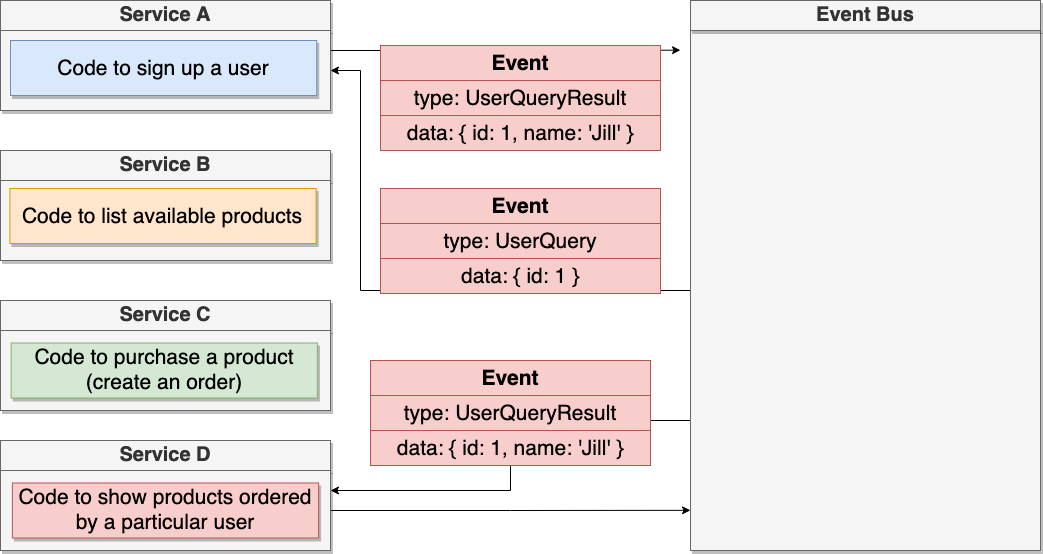

The diagram above was exported from draw.io. Its source (the exported page's mxGraphModel, read from the mxfile embedded in the PNG):
<mxGraphModel dx="1758" dy="862" grid="1" gridSize="10" guides="1" tooltips="1" connect="1" arrows="1" fold="1" page="1" pageScale="1" pageWidth="1920" pageHeight="1200" math="0" shadow="0">
  <root>
    <mxCell id="iQvWY3QBv4VjYuP_ZYlD-0" />
    <mxCell id="iQvWY3QBv4VjYuP_ZYlD-1" parent="iQvWY3QBv4VjYuP_ZYlD-0" />
    <mxCell id="iQvWY3QBv4VjYuP_ZYlD-2" value="Service B" style="rounded=0;whiteSpace=wrap;html=1;shadow=1;fontSize=20;fillColor=#f5f5f5;strokeColor=#666666;fontColor=#333333;fontStyle=1" parent="iQvWY3QBv4VjYuP_ZYlD-1" vertex="1">
      <mxGeometry x="550" y="470" width="330" height="30" as="geometry" />
    </mxCell>
    <mxCell id="iQvWY3QBv4VjYuP_ZYlD-3" value="Service C" style="rounded=0;whiteSpace=wrap;html=1;shadow=1;fontSize=20;fillColor=#f5f5f5;strokeColor=#666666;fontColor=#333333;fontStyle=1" parent="iQvWY3QBv4VjYuP_ZYlD-1" vertex="1">
      <mxGeometry x="550" y="620" width="330" height="30" as="geometry" />
    </mxCell>
    <mxCell id="iQvWY3QBv4VjYuP_ZYlD-4" value="Service A" style="rounded=0;whiteSpace=wrap;html=1;shadow=1;fontSize=20;fillColor=#f5f5f5;strokeColor=#666666;fontColor=#333333;fontStyle=1" parent="iQvWY3QBv4VjYuP_ZYlD-1" vertex="1">
      <mxGeometry x="550" y="320" width="330" height="30" as="geometry" />
    </mxCell>
    <mxCell id="WuazSIulrVMOvhVutaQa-1" style="edgeStyle=orthogonalEdgeStyle;rounded=0;orthogonalLoop=1;jettySize=auto;html=1;exitX=1;exitY=0.25;exitDx=0;exitDy=0;fontSize=21;" parent="iQvWY3QBv4VjYuP_ZYlD-1" source="iQvWY3QBv4VjYuP_ZYlD-5" edge="1">
      <mxGeometry relative="1" as="geometry">
        <mxPoint x="1230" y="369.6923076923076" as="targetPoint" />
      </mxGeometry>
    </mxCell>
    <mxCell id="iQvWY3QBv4VjYuP_ZYlD-5" value="" style="rounded=0;whiteSpace=wrap;html=1;shadow=1;fontSize=28;fillColor=#f5f5f5;strokeColor=#666666;fontColor=#333333;" parent="iQvWY3QBv4VjYuP_ZYlD-1" vertex="1">
      <mxGeometry x="550" y="350" width="330" height="80" as="geometry" />
    </mxCell>
    <mxCell id="iQvWY3QBv4VjYuP_ZYlD-6" value="Code to sign up a user" style="rounded=0;whiteSpace=wrap;html=1;shadow=1;fontSize=21;fillColor=#dae8fc;strokeColor=#6c8ebf;" parent="iQvWY3QBv4VjYuP_ZYlD-1" vertex="1">
      <mxGeometry x="560" y="360" width="306.25" height="55" as="geometry" />
    </mxCell>
    <mxCell id="iQvWY3QBv4VjYuP_ZYlD-7" value="" style="rounded=0;whiteSpace=wrap;html=1;shadow=1;fontSize=28;fillColor=#f5f5f5;strokeColor=#666666;fontColor=#333333;" parent="iQvWY3QBv4VjYuP_ZYlD-1" vertex="1">
      <mxGeometry x="550" y="500" width="330" height="80" as="geometry" />
    </mxCell>
    <mxCell id="iQvWY3QBv4VjYuP_ZYlD-8" value="" style="rounded=0;whiteSpace=wrap;html=1;shadow=1;fontSize=28;fillColor=#f5f5f5;strokeColor=#666666;fontColor=#333333;" parent="iQvWY3QBv4VjYuP_ZYlD-1" vertex="1">
      <mxGeometry x="550" y="650" width="330" height="80" as="geometry" />
    </mxCell>
    <mxCell id="iQvWY3QBv4VjYuP_ZYlD-9" value="Code to list available products" style="rounded=0;whiteSpace=wrap;html=1;shadow=1;fontSize=21;fillColor=#ffe6cc;strokeColor=#d79b00;" parent="iQvWY3QBv4VjYuP_ZYlD-1" vertex="1">
      <mxGeometry x="559.38" y="508" width="306.25" height="55" as="geometry" />
    </mxCell>
    <mxCell id="iQvWY3QBv4VjYuP_ZYlD-10" value="Code to purchase a product (create an order)" style="rounded=0;whiteSpace=wrap;html=1;shadow=1;fontSize=21;fillColor=#d5e8d4;strokeColor=#82b366;" parent="iQvWY3QBv4VjYuP_ZYlD-1" vertex="1">
      <mxGeometry x="560.64" y="662.5" width="306.25" height="55" as="geometry" />
    </mxCell>
    <mxCell id="WuazSIulrVMOvhVutaQa-0" style="edgeStyle=orthogonalEdgeStyle;rounded=0;orthogonalLoop=1;jettySize=auto;html=1;exitX=0;exitY=0.5;exitDx=0;exitDy=0;entryX=1;entryY=0.5;entryDx=0;entryDy=0;fontSize=21;" parent="iQvWY3QBv4VjYuP_ZYlD-1" source="iQvWY3QBv4VjYuP_ZYlD-11" target="iQvWY3QBv4VjYuP_ZYlD-5" edge="1">
      <mxGeometry relative="1" as="geometry">
        <Array as="points">
          <mxPoint x="910" y="610" />
          <mxPoint x="910" y="390" />
        </Array>
      </mxGeometry>
    </mxCell>
    <mxCell id="WuazSIulrVMOvhVutaQa-8" style="edgeStyle=orthogonalEdgeStyle;rounded=0;orthogonalLoop=1;jettySize=auto;html=1;exitX=0;exitY=0.75;exitDx=0;exitDy=0;entryX=1;entryY=0.25;entryDx=0;entryDy=0;fontSize=21;" parent="iQvWY3QBv4VjYuP_ZYlD-1" source="iQvWY3QBv4VjYuP_ZYlD-11" target="iQvWY3QBv4VjYuP_ZYlD-15" edge="1">
      <mxGeometry relative="1" as="geometry" />
    </mxCell>
    <mxCell id="iQvWY3QBv4VjYuP_ZYlD-11" value="" style="rounded=0;whiteSpace=wrap;html=1;shadow=1;fontSize=28;fillColor=#f5f5f5;strokeColor=#666666;fontColor=#333333;" parent="iQvWY3QBv4VjYuP_ZYlD-1" vertex="1">
      <mxGeometry x="1240" y="350" width="350" height="520" as="geometry" />
    </mxCell>
    <mxCell id="iQvWY3QBv4VjYuP_ZYlD-12" value="Event Bus" style="rounded=0;whiteSpace=wrap;html=1;shadow=1;fontSize=20;fillColor=#f5f5f5;strokeColor=#666666;fontColor=#333333;fontStyle=1" parent="iQvWY3QBv4VjYuP_ZYlD-1" vertex="1">
      <mxGeometry x="1240" y="320" width="350" height="30" as="geometry" />
    </mxCell>
    <mxCell id="iQvWY3QBv4VjYuP_ZYlD-13" value="Service D" style="rounded=0;whiteSpace=wrap;html=1;shadow=1;fontSize=20;fillColor=#f5f5f5;strokeColor=#666666;fontColor=#333333;fontStyle=1" parent="iQvWY3QBv4VjYuP_ZYlD-1" vertex="1">
      <mxGeometry x="550" y="760" width="330" height="30" as="geometry" />
    </mxCell>
    <mxCell id="iQvWY3QBv4VjYuP_ZYlD-14" style="edgeStyle=orthogonalEdgeStyle;rounded=0;orthogonalLoop=1;jettySize=auto;html=1;exitX=1;exitY=0.5;exitDx=0;exitDy=0;fontSize=21;" parent="iQvWY3QBv4VjYuP_ZYlD-1" source="iQvWY3QBv4VjYuP_ZYlD-15" edge="1">
      <mxGeometry relative="1" as="geometry">
        <mxPoint x="1240" y="829.8333333333335" as="targetPoint" />
      </mxGeometry>
    </mxCell>
    <mxCell id="iQvWY3QBv4VjYuP_ZYlD-15" value="" style="rounded=0;whiteSpace=wrap;html=1;shadow=1;fontSize=28;fillColor=#f5f5f5;strokeColor=#666666;fontColor=#333333;" parent="iQvWY3QBv4VjYuP_ZYlD-1" vertex="1">
      <mxGeometry x="550" y="790" width="330" height="80" as="geometry" />
    </mxCell>
    <mxCell id="iQvWY3QBv4VjYuP_ZYlD-16" value="Code to show products ordered by a particular user" style="rounded=0;whiteSpace=wrap;html=1;shadow=1;fontSize=21;fillColor=#f8cecc;strokeColor=#b85450;" parent="iQvWY3QBv4VjYuP_ZYlD-1" vertex="1">
      <mxGeometry x="561.88" y="802.5" width="306.25" height="55" as="geometry" />
    </mxCell>
    <mxCell id="iQvWY3QBv4VjYuP_ZYlD-17" value="data: { id: 1 }" style="rounded=0;whiteSpace=wrap;html=1;shadow=0;fontSize=21;fillColor=#f8cecc;strokeColor=#b85450;" parent="iQvWY3QBv4VjYuP_ZYlD-1" vertex="1">
      <mxGeometry x="930" y="578" width="280" height="35" as="geometry" />
    </mxCell>
    <mxCell id="iQvWY3QBv4VjYuP_ZYlD-18" value="&lt;b&gt;Event&lt;/b&gt;" style="rounded=0;whiteSpace=wrap;html=1;shadow=0;fontSize=21;fillColor=#f8cecc;strokeColor=#b85450;" parent="iQvWY3QBv4VjYuP_ZYlD-1" vertex="1">
      <mxGeometry x="930" y="508" width="280" height="35" as="geometry" />
    </mxCell>
    <mxCell id="iQvWY3QBv4VjYuP_ZYlD-19" value="&lt;span&gt;type: UserQuery&lt;/span&gt;" style="rounded=0;whiteSpace=wrap;html=1;shadow=0;fontSize=21;fillColor=#f8cecc;strokeColor=#b85450;fontStyle=0" parent="iQvWY3QBv4VjYuP_ZYlD-1" vertex="1">
      <mxGeometry x="930" y="543" width="280" height="35" as="geometry" />
    </mxCell>
    <mxCell id="WuazSIulrVMOvhVutaQa-2" value="data: { id: 1, name: 'Jill' }" style="rounded=0;whiteSpace=wrap;html=1;shadow=0;fontSize=21;fillColor=#f8cecc;strokeColor=#b85450;" parent="iQvWY3QBv4VjYuP_ZYlD-1" vertex="1">
      <mxGeometry x="930" y="435" width="280" height="35" as="geometry" />
    </mxCell>
    <mxCell id="WuazSIulrVMOvhVutaQa-3" value="&lt;b&gt;Event&lt;/b&gt;" style="rounded=0;whiteSpace=wrap;html=1;shadow=0;fontSize=21;fillColor=#f8cecc;strokeColor=#b85450;" parent="iQvWY3QBv4VjYuP_ZYlD-1" vertex="1">
      <mxGeometry x="930" y="365" width="280" height="35" as="geometry" />
    </mxCell>
    <mxCell id="WuazSIulrVMOvhVutaQa-4" value="&lt;span&gt;type: UserQueryResult&lt;/span&gt;" style="rounded=0;whiteSpace=wrap;html=1;shadow=0;fontSize=21;fillColor=#f8cecc;strokeColor=#b85450;fontStyle=0" parent="iQvWY3QBv4VjYuP_ZYlD-1" vertex="1">
      <mxGeometry x="930" y="400" width="280" height="35" as="geometry" />
    </mxCell>
    <mxCell id="WuazSIulrVMOvhVutaQa-5" value="data: { id: 1, name: 'Jill' }" style="rounded=0;whiteSpace=wrap;html=1;shadow=0;fontSize=21;fillColor=#f8cecc;strokeColor=#b85450;" parent="iQvWY3QBv4VjYuP_ZYlD-1" vertex="1">
      <mxGeometry x="920" y="750" width="280" height="35" as="geometry" />
    </mxCell>
    <mxCell id="WuazSIulrVMOvhVutaQa-6" value="&lt;b&gt;Event&lt;/b&gt;" style="rounded=0;whiteSpace=wrap;html=1;shadow=0;fontSize=21;fillColor=#f8cecc;strokeColor=#b85450;" parent="iQvWY3QBv4VjYuP_ZYlD-1" vertex="1">
      <mxGeometry x="920" y="680" width="280" height="35" as="geometry" />
    </mxCell>
    <mxCell id="WuazSIulrVMOvhVutaQa-7" value="&lt;span&gt;type: UserQueryResult&lt;/span&gt;" style="rounded=0;whiteSpace=wrap;html=1;shadow=0;fontSize=21;fillColor=#f8cecc;strokeColor=#b85450;fontStyle=0" parent="iQvWY3QBv4VjYuP_ZYlD-1" vertex="1">
      <mxGeometry x="920" y="715" width="280" height="35" as="geometry" />
    </mxCell>
  </root>
</mxGraphModel>